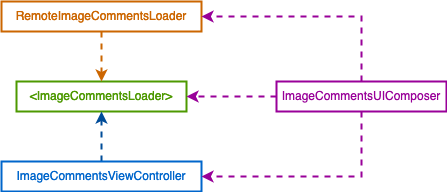

The diagram above was exported from draw.io. Its source (the exported page's mxGraphModel, read from the mxfile embedded in the PNG):
<mxGraphModel dx="786" dy="526" grid="1" gridSize="10" guides="1" tooltips="1" connect="1" arrows="1" fold="1" page="1" pageScale="1" pageWidth="850" pageHeight="1100" math="0" shadow="0">
  <root>
    <mxCell id="0" />
    <mxCell id="1" parent="0" />
    <mxCell id="r-2o6fD6DhUt8GIhWK1b-1" value="&lt;div&gt;&amp;lt;ImageCommentsLoader&amp;gt;&lt;/div&gt;" style="rounded=0;whiteSpace=wrap;html=1;fillColor=none;strokeWidth=2;strokeColor=#4D9900;fontColor=#4D9900;" vertex="1" parent="1">
      <mxGeometry x="120" y="160" width="170" height="30" as="geometry" />
    </mxCell>
    <mxCell id="r-2o6fD6DhUt8GIhWK1b-9" style="edgeStyle=orthogonalEdgeStyle;rounded=0;orthogonalLoop=1;jettySize=auto;html=1;entryX=0.5;entryY=0;entryDx=0;entryDy=0;dashed=1;strokeWidth=2;fontColor=#990099;strokeColor=#CC6600;" edge="1" parent="1" source="r-2o6fD6DhUt8GIhWK1b-2" target="r-2o6fD6DhUt8GIhWK1b-1">
      <mxGeometry relative="1" as="geometry" />
    </mxCell>
    <mxCell id="r-2o6fD6DhUt8GIhWK1b-2" value="RemoteImageCommentsLoader" style="rounded=0;whiteSpace=wrap;html=1;fillColor=none;strokeWidth=2;strokeColor=#CC6600;fontColor=#CC6600;" vertex="1" parent="1">
      <mxGeometry x="105" y="80" width="200" height="30" as="geometry" />
    </mxCell>
    <mxCell id="r-2o6fD6DhUt8GIhWK1b-8" style="edgeStyle=orthogonalEdgeStyle;rounded=0;orthogonalLoop=1;jettySize=auto;html=1;dashed=1;strokeWidth=2;fontColor=#990099;strokeColor=#004C99;exitX=0.5;exitY=0;exitDx=0;exitDy=0;" edge="1" parent="1" source="r-2o6fD6DhUt8GIhWK1b-3" target="r-2o6fD6DhUt8GIhWK1b-1">
      <mxGeometry relative="1" as="geometry" />
    </mxCell>
    <mxCell id="r-2o6fD6DhUt8GIhWK1b-3" value="ImageCommentsViewController" style="rounded=0;whiteSpace=wrap;html=1;fontColor=#0066CC;strokeWidth=2;fillColor=none;strokeColor=#0066CC;" vertex="1" parent="1">
      <mxGeometry x="105" y="240" width="200" height="30" as="geometry" />
    </mxCell>
    <mxCell id="r-2o6fD6DhUt8GIhWK1b-5" style="edgeStyle=orthogonalEdgeStyle;rounded=0;orthogonalLoop=1;jettySize=auto;html=1;entryX=1;entryY=0.5;entryDx=0;entryDy=0;fontColor=#990099;strokeColor=#990099;dashed=1;strokeWidth=2;" edge="1" parent="1" source="r-2o6fD6DhUt8GIhWK1b-4" target="r-2o6fD6DhUt8GIhWK1b-1">
      <mxGeometry relative="1" as="geometry" />
    </mxCell>
    <mxCell id="r-2o6fD6DhUt8GIhWK1b-6" style="edgeStyle=orthogonalEdgeStyle;rounded=0;orthogonalLoop=1;jettySize=auto;html=1;entryX=1;entryY=0.5;entryDx=0;entryDy=0;dashed=1;strokeColor=#990099;strokeWidth=2;fontColor=#990099;" edge="1" parent="1" source="r-2o6fD6DhUt8GIhWK1b-4" target="r-2o6fD6DhUt8GIhWK1b-2">
      <mxGeometry relative="1" as="geometry">
        <Array as="points">
          <mxPoint x="465" y="95" />
        </Array>
      </mxGeometry>
    </mxCell>
    <mxCell id="r-2o6fD6DhUt8GIhWK1b-7" style="edgeStyle=orthogonalEdgeStyle;rounded=0;orthogonalLoop=1;jettySize=auto;html=1;entryX=1;entryY=0.5;entryDx=0;entryDy=0;dashed=1;strokeColor=#990099;strokeWidth=2;fontColor=#990099;" edge="1" parent="1" source="r-2o6fD6DhUt8GIhWK1b-4" target="r-2o6fD6DhUt8GIhWK1b-3">
      <mxGeometry relative="1" as="geometry">
        <Array as="points">
          <mxPoint x="465" y="255" />
        </Array>
      </mxGeometry>
    </mxCell>
    <mxCell id="r-2o6fD6DhUt8GIhWK1b-4" value="&lt;div&gt;ImageCommentsUIComposer&lt;/div&gt;" style="rounded=0;whiteSpace=wrap;html=1;fillColor=none;strokeColor=#990099;strokeWidth=2;fontColor=#990099;" vertex="1" parent="1">
      <mxGeometry x="380" y="160" width="170" height="30" as="geometry" />
    </mxCell>
  </root>
</mxGraphModel>